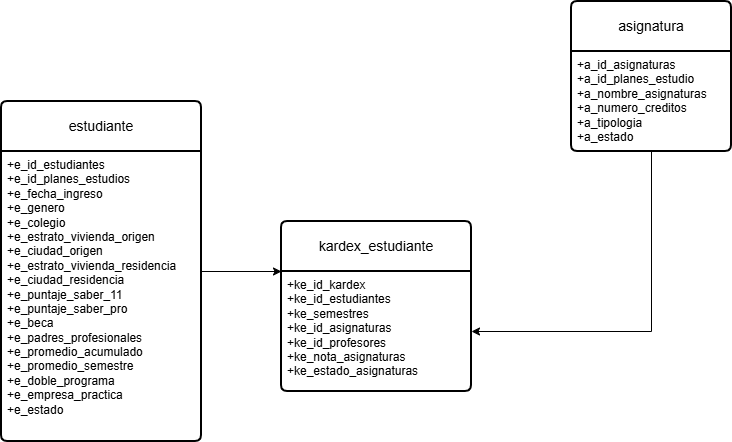

The diagram above was exported from draw.io. Its source (the exported page's mxGraphModel, read from the mxfile embedded in the PNG):
<mxGraphModel dx="1123" dy="578" grid="1" gridSize="10" guides="1" tooltips="1" connect="1" arrows="1" fold="1" page="1" pageScale="1" pageWidth="827" pageHeight="1169" math="0" shadow="0">
  <root>
    <mxCell id="0" />
    <mxCell id="1" parent="0" />
    <mxCell id="X7HSDyOlU_SEINDbufLp-1" parent="1" style="swimlane;childLayout=stackLayout;horizontal=1;startSize=50;horizontalStack=0;rounded=1;fontSize=14;fontStyle=0;strokeWidth=2;resizeParent=0;resizeLast=1;shadow=0;dashed=0;align=center;arcSize=4;whiteSpace=wrap;html=1;" value="kardex_estudiante" vertex="1">
      <mxGeometry height="170" width="190" x="310" y="300" as="geometry">
        <mxRectangle height="50" width="150" x="200" y="160" as="alternateBounds" />
      </mxGeometry>
    </mxCell>
    <mxCell id="X7HSDyOlU_SEINDbufLp-2" parent="X7HSDyOlU_SEINDbufLp-1" style="align=left;strokeColor=none;fillColor=none;spacingLeft=4;spacingRight=4;fontSize=12;verticalAlign=top;resizable=0;rotatable=0;part=1;html=1;whiteSpace=wrap;" value="+ke_id_kardex&amp;nbsp;&lt;div&gt;+ke_id_estudiantes&lt;br&gt;+ke_semestres&lt;br&gt;+ke_id_asignaturas&lt;/div&gt;&lt;div&gt;+ke_id_profesores&lt;/div&gt;&lt;div&gt;+ke_nota_asignaturas&lt;/div&gt;&lt;div&gt;+ke_estado_asignaturas&lt;/div&gt;" vertex="1">
      <mxGeometry height="120" width="190" y="50" as="geometry" />
    </mxCell>
    <mxCell id="uQftVqF6kabZ8tWiiVxR-3" edge="1" parent="1" source="X7HSDyOlU_SEINDbufLp-4" style="edgeStyle=none;rounded=0;orthogonalLoop=1;jettySize=auto;html=1;entryX=0;entryY=0;entryDx=0;entryDy=0;" target="X7HSDyOlU_SEINDbufLp-2">
      <mxGeometry relative="1" as="geometry" />
    </mxCell>
    <mxCell id="X7HSDyOlU_SEINDbufLp-4" parent="1" style="swimlane;childLayout=stackLayout;horizontal=1;startSize=50;horizontalStack=0;rounded=1;fontSize=14;fontStyle=0;strokeWidth=2;resizeParent=0;resizeLast=1;shadow=0;dashed=0;align=center;arcSize=4;whiteSpace=wrap;html=1;" value="estudiante" vertex="1">
      <mxGeometry height="340" width="200" x="30" y="180" as="geometry">
        <mxRectangle height="50" width="110" x="30" y="60" as="alternateBounds" />
      </mxGeometry>
    </mxCell>
    <mxCell id="X7HSDyOlU_SEINDbufLp-5" parent="X7HSDyOlU_SEINDbufLp-4" style="align=left;strokeColor=none;fillColor=none;spacingLeft=4;spacingRight=4;fontSize=12;verticalAlign=top;resizable=0;rotatable=0;part=1;html=1;whiteSpace=wrap;" value="+e_id_estudiantes&lt;br&gt;+e_id_planes_estudios&lt;br&gt;+e_fecha_ingreso&lt;div&gt;+e_genero&lt;/div&gt;&lt;div&gt;+e_colegio&lt;/div&gt;&lt;div&gt;+e_estrato_vivienda_origen&lt;/div&gt;&lt;div&gt;+e_ciudad_origen&lt;/div&gt;&lt;div&gt;+e_estrato_vivienda_residencia&lt;/div&gt;&lt;div&gt;+e_ciudad_residencia&lt;/div&gt;&lt;div&gt;+e_puntaje_saber_11&lt;/div&gt;&lt;div&gt;+e_puntaje_saber_pro&lt;/div&gt;&lt;div&gt;+e_beca&lt;/div&gt;&lt;div&gt;+e_padres_profesionales&lt;/div&gt;&lt;div&gt;+e_promedio_acumulado&lt;/div&gt;&lt;div&gt;+e_promedio_semestre&lt;/div&gt;&lt;div&gt;+e_doble_programa&lt;/div&gt;&lt;div&gt;+e_empresa_practica&lt;/div&gt;&lt;div&gt;+e_estado&lt;/div&gt;" vertex="1">
      <mxGeometry height="290" width="200" y="50" as="geometry" />
    </mxCell>
    <mxCell id="X7HSDyOlU_SEINDbufLp-8" parent="1" style="swimlane;childLayout=stackLayout;horizontal=1;startSize=50;horizontalStack=0;rounded=1;fontSize=14;fontStyle=0;strokeWidth=2;resizeParent=0;resizeLast=1;shadow=0;dashed=0;align=center;arcSize=4;whiteSpace=wrap;html=1;" value="asignatura" vertex="1">
      <mxGeometry height="150" width="160" x="600" y="80" as="geometry" />
    </mxCell>
    <mxCell id="X7HSDyOlU_SEINDbufLp-9" parent="X7HSDyOlU_SEINDbufLp-8" style="align=left;strokeColor=none;fillColor=none;spacingLeft=4;spacingRight=4;fontSize=12;verticalAlign=top;resizable=0;rotatable=0;part=1;html=1;whiteSpace=wrap;" value="+a_id_asignaturas&lt;br&gt;+a_id_planes_estudio&lt;div&gt;+a_nombre_asignaturas&lt;/div&gt;&lt;div&gt;+a_numero_creditos&lt;/div&gt;&lt;div&gt;+a_tipologia&lt;/div&gt;&lt;div&gt;+a_estado&lt;/div&gt;&lt;div&gt;&lt;br&gt;&lt;/div&gt;" vertex="1">
      <mxGeometry height="100" width="160" y="50" as="geometry" />
    </mxCell>
    <mxCell id="X7HSDyOlU_SEINDbufLp-10" edge="1" parent="X7HSDyOlU_SEINDbufLp-8" source="X7HSDyOlU_SEINDbufLp-8" style="edgeStyle=none;rounded=0;orthogonalLoop=1;jettySize=auto;html=1;exitX=0.5;exitY=1;exitDx=0;exitDy=0;" target="X7HSDyOlU_SEINDbufLp-9">
      <mxGeometry relative="1" as="geometry" />
    </mxCell>
    <mxCell id="uQftVqF6kabZ8tWiiVxR-1" edge="1" parent="1" source="X7HSDyOlU_SEINDbufLp-9" style="edgeStyle=none;rounded=0;orthogonalLoop=1;jettySize=auto;html=1;" target="X7HSDyOlU_SEINDbufLp-2">
      <mxGeometry relative="1" as="geometry">
        <Array as="points">
          <mxPoint x="680" y="410" />
        </Array>
      </mxGeometry>
    </mxCell>
  </root>
</mxGraphModel>